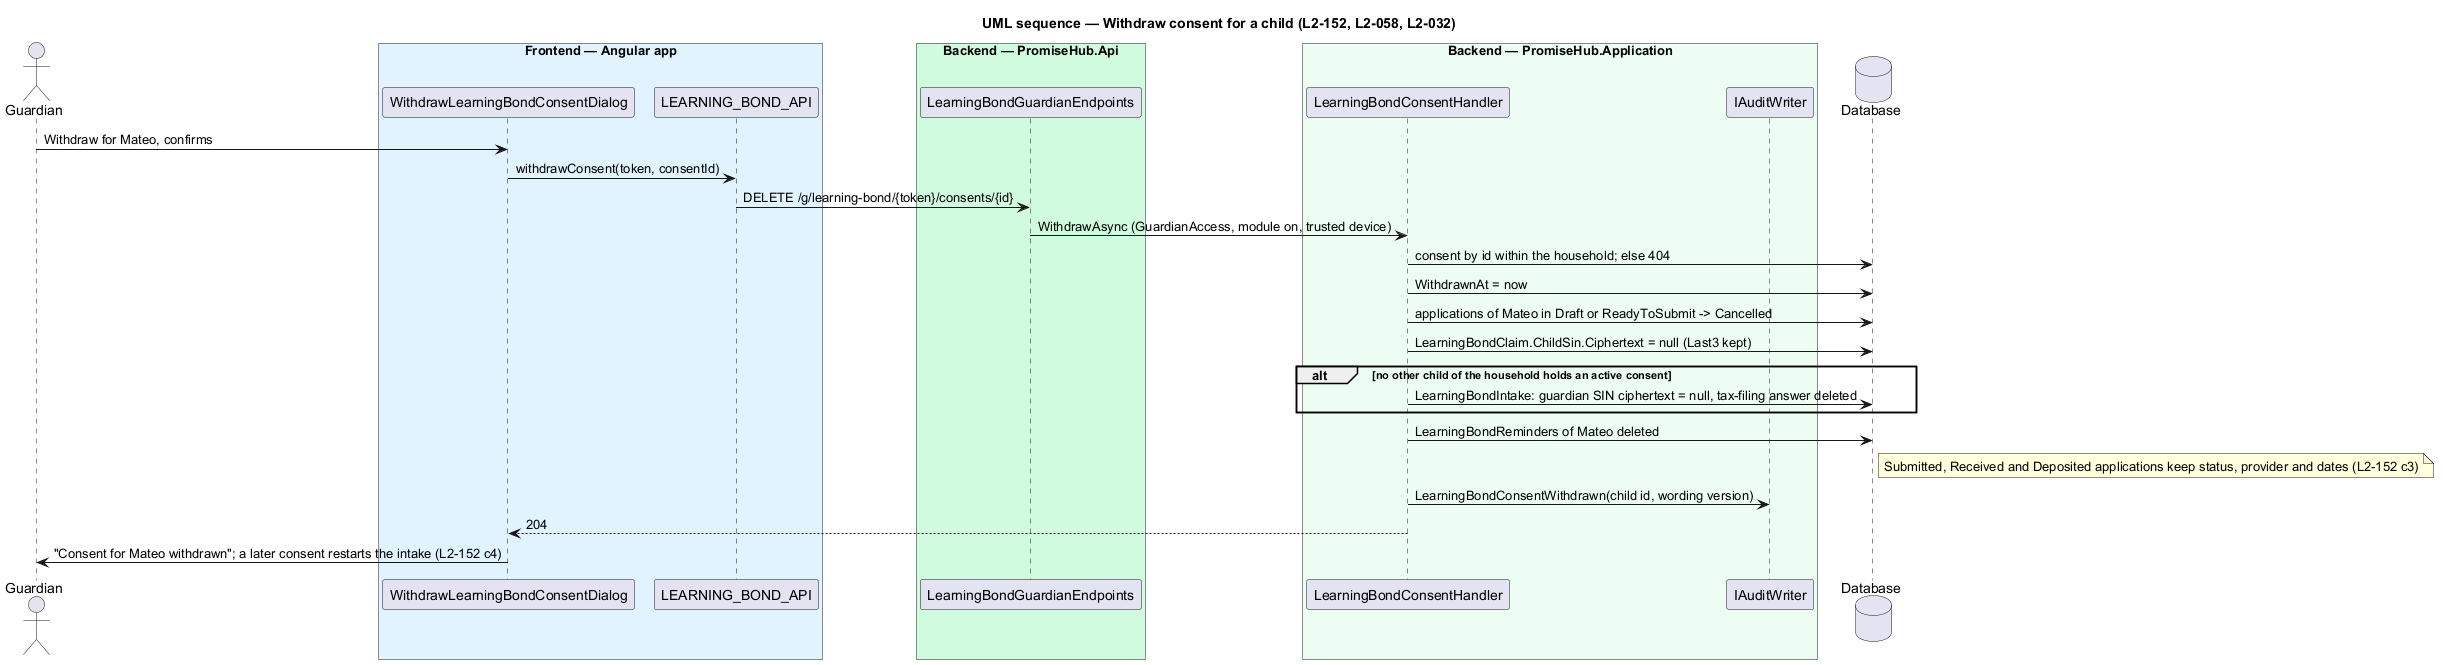

The diagram above was rendered by PlantUML. Its source (embedded in the PNG):
@startuml
title UML sequence — Withdraw consent for a child (L2-152, L2-058, L2-032)
skinparam backgroundColor #FFFFFF
skinparam shadowing false
skinparam defaultFontName Arial
actor "Guardian" as g
box "Frontend — Angular app" #E0F2FE
participant WithdrawLearningBondConsentDialog as dlg
participant LEARNING_BOND_API as client
end box
box "Backend — PromiseHub.Api" #D1FADF
participant LearningBondGuardianEndpoints as api
end box
box "Backend — PromiseHub.Application" #ECFDF3
participant LearningBondConsentHandler as h
participant IAuditWriter as audit
end box
database "Database" as db
g -> dlg : Withdraw for Mateo, confirms
dlg -> client : withdrawConsent(token, consentId)
client -> api : DELETE /g/learning-bond/{token}/consents/{id}
api -> h : WithdrawAsync (GuardianAccess, module on, trusted device)
h -> db : consent by id within the household; else 404
h -> db : WithdrawnAt = now
h -> db : applications of Mateo in Draft or ReadyToSubmit -> Cancelled
h -> db : LearningBondClaim.ChildSin.Ciphertext = null (Last3 kept)
alt no other child of the household holds an active consent
  h -> db : LearningBondIntake: guardian SIN ciphertext = null, tax-filing answer deleted
end
h -> db : LearningBondReminders of Mateo deleted
note right of db : Submitted, Received and Deposited applications keep status, provider and dates (L2-152 c3)
h -> audit : LearningBondConsentWithdrawn(child id, wording version)
h --> dlg : 204
dlg -> g : "Consent for Mateo withdrawn"; a later consent restarts the intake (L2-152 c4)
@enduml